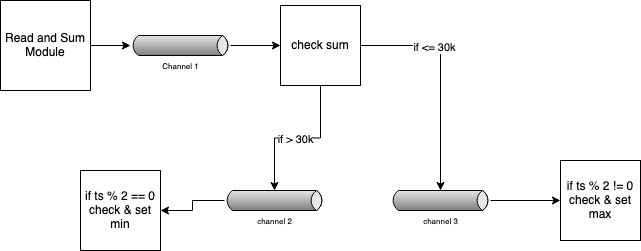

The diagram above was exported from draw.io. Its source (the exported page's mxGraphModel, read from the mxfile embedded in the PNG):
<mxGraphModel dx="897" dy="615" grid="1" gridSize="10" guides="1" tooltips="1" connect="1" arrows="1" fold="1" page="1" pageScale="1" pageWidth="827" pageHeight="1169" math="0" shadow="0">
  <root>
    <mxCell id="0" />
    <mxCell id="1" parent="0" />
    <mxCell id="2E32FSffWJCwc4Y86uld-3" value="" style="edgeStyle=orthogonalEdgeStyle;rounded=0;orthogonalLoop=1;jettySize=auto;html=1;" edge="1" parent="1" source="2E32FSffWJCwc4Y86uld-1" target="2E32FSffWJCwc4Y86uld-2">
      <mxGeometry relative="1" as="geometry" />
    </mxCell>
    <mxCell id="2E32FSffWJCwc4Y86uld-1" value="&lt;div&gt;Read and Sum&lt;/div&gt;&lt;div&gt;Module&lt;br&gt;&lt;/div&gt;" style="whiteSpace=wrap;html=1;aspect=fixed;" vertex="1" parent="1">
      <mxGeometry x="140" y="110" width="90" height="90" as="geometry" />
    </mxCell>
    <mxCell id="2E32FSffWJCwc4Y86uld-5" value="" style="edgeStyle=orthogonalEdgeStyle;rounded=0;orthogonalLoop=1;jettySize=auto;html=1;" edge="1" parent="1" source="2E32FSffWJCwc4Y86uld-2" target="2E32FSffWJCwc4Y86uld-4">
      <mxGeometry relative="1" as="geometry" />
    </mxCell>
    <mxCell id="2E32FSffWJCwc4Y86uld-2" value="Channel 1" style="strokeWidth=1;outlineConnect=0;dashed=0;align=center;fontSize=8;shape=mxgraph.eip.messageChannel;html=1;verticalLabelPosition=bottom;verticalAlign=top;" vertex="1" parent="1">
      <mxGeometry x="270" y="145" width="100" height="20" as="geometry" />
    </mxCell>
    <mxCell id="2E32FSffWJCwc4Y86uld-7" value="" style="edgeStyle=orthogonalEdgeStyle;rounded=0;orthogonalLoop=1;jettySize=auto;html=1;" edge="1" parent="1" source="2E32FSffWJCwc4Y86uld-4" target="2E32FSffWJCwc4Y86uld-6">
      <mxGeometry relative="1" as="geometry" />
    </mxCell>
    <mxCell id="2E32FSffWJCwc4Y86uld-8" value="if &amp;gt; 30k" style="edgeLabel;html=1;align=center;verticalAlign=middle;resizable=0;points=[];" vertex="1" connectable="0" parent="2E32FSffWJCwc4Y86uld-7">
      <mxGeometry x="0.0387" y="1" relative="1" as="geometry">
        <mxPoint as="offset" />
      </mxGeometry>
    </mxCell>
    <mxCell id="2E32FSffWJCwc4Y86uld-13" style="edgeStyle=orthogonalEdgeStyle;rounded=0;orthogonalLoop=1;jettySize=auto;html=1;entryX=0;entryY=0;entryDx=50;entryDy=0;entryPerimeter=0;" edge="1" parent="1" source="2E32FSffWJCwc4Y86uld-4" target="2E32FSffWJCwc4Y86uld-12">
      <mxGeometry relative="1" as="geometry" />
    </mxCell>
    <mxCell id="2E32FSffWJCwc4Y86uld-14" value="if &amp;lt;= 30k" style="edgeLabel;html=1;align=center;verticalAlign=middle;resizable=0;points=[];" vertex="1" connectable="0" parent="2E32FSffWJCwc4Y86uld-13">
      <mxGeometry x="-0.3527" y="-1" relative="1" as="geometry">
        <mxPoint as="offset" />
      </mxGeometry>
    </mxCell>
    <mxCell id="2E32FSffWJCwc4Y86uld-4" value="check sum" style="whiteSpace=wrap;html=1;aspect=fixed;" vertex="1" parent="1">
      <mxGeometry x="420" y="115" width="80" height="80" as="geometry" />
    </mxCell>
    <mxCell id="2E32FSffWJCwc4Y86uld-10" value="" style="edgeStyle=orthogonalEdgeStyle;rounded=0;orthogonalLoop=1;jettySize=auto;html=1;" edge="1" parent="1" source="2E32FSffWJCwc4Y86uld-6" target="2E32FSffWJCwc4Y86uld-9">
      <mxGeometry relative="1" as="geometry" />
    </mxCell>
    <mxCell id="2E32FSffWJCwc4Y86uld-6" value="channel 2" style="strokeWidth=1;outlineConnect=0;dashed=0;align=center;html=1;fontSize=8;shape=mxgraph.eip.messageChannel;verticalLabelPosition=bottom;labelBackgroundColor=#ffffff;verticalAlign=top;" vertex="1" parent="1">
      <mxGeometry x="364" y="300" width="100" height="20" as="geometry" />
    </mxCell>
    <mxCell id="2E32FSffWJCwc4Y86uld-9" value="&lt;div&gt;if ts % 2 == 0&lt;/div&gt;&lt;div&gt;check &amp;amp; set min&lt;br&gt;&lt;/div&gt;" style="whiteSpace=wrap;html=1;aspect=fixed;" vertex="1" parent="1">
      <mxGeometry x="220" y="280" width="80" height="80" as="geometry" />
    </mxCell>
    <mxCell id="2E32FSffWJCwc4Y86uld-18" value="" style="edgeStyle=orthogonalEdgeStyle;rounded=0;orthogonalLoop=1;jettySize=auto;html=1;" edge="1" parent="1" source="2E32FSffWJCwc4Y86uld-12" target="2E32FSffWJCwc4Y86uld-17">
      <mxGeometry relative="1" as="geometry" />
    </mxCell>
    <mxCell id="2E32FSffWJCwc4Y86uld-12" value="channel 3" style="strokeWidth=1;outlineConnect=0;dashed=0;align=center;html=1;fontSize=8;shape=mxgraph.eip.messageChannel;verticalLabelPosition=bottom;labelBackgroundColor=#ffffff;verticalAlign=top;" vertex="1" parent="1">
      <mxGeometry x="530" y="300" width="100" height="20" as="geometry" />
    </mxCell>
    <mxCell id="2E32FSffWJCwc4Y86uld-17" value="&lt;div&gt;if ts % 2 != 0&lt;/div&gt;&lt;div&gt;check &amp;amp; set max&lt;br&gt;&lt;/div&gt;" style="whiteSpace=wrap;html=1;aspect=fixed;" vertex="1" parent="1">
      <mxGeometry x="700" y="270" width="80" height="80" as="geometry" />
    </mxCell>
  </root>
</mxGraphModel>